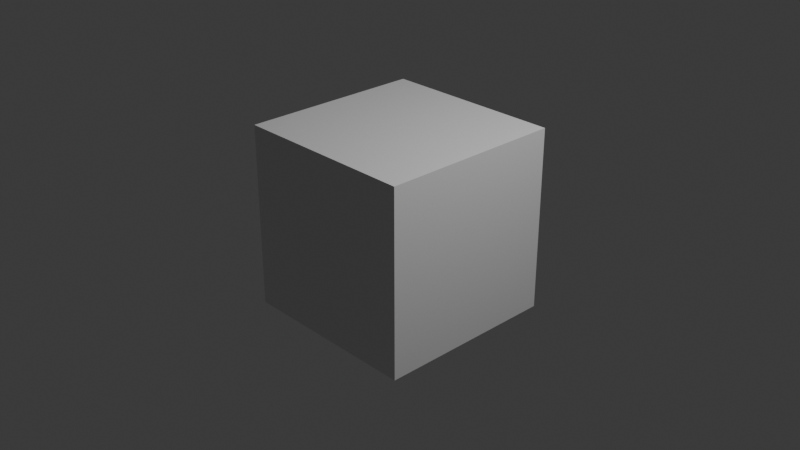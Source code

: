# Source: tessera-dock.blend  (saved by Blender 5.4.3; exported with 4.5.12 LTS)
import bpy
from mathutils import Matrix  # noqa: F401  (used for matrix-valued properties, if any)

bpy.ops.wm.read_factory_settings(use_empty=True)
scene = bpy.context.scene
scene.name = 'Scene'

# ---- collections
col_collection = bpy.data.collections.new('Collection'); scene.collection.children.link(col_collection)

# ---- materials (node trees are filled in below, after node groups)
mat_material = bpy.data.materials.new('Material')
mat_material.alpha_threshold = 0.0
mat_material.use_backface_culling_lightprobe_volume = False
mat_material.roughness = 0.5
mat_material.line_color = (0.0, 0.0, 0.0, 1.0)

# ---- material node trees
mat_material.use_nodes = True; mat_material.node_tree.nodes.clear()
_N = mat_material.node_tree.nodes; _L = mat_material.node_tree.links
n0 = _N.new('ShaderNodeOutputMaterial'); n0.name = 'Material Output'; n0.location = (200, 100)
n1 = _N.new('ShaderNodeBsdfPrincipled'); n1.name = 'Principled BSDF'; n1.location = (-200, 100)
n1.inputs[10].default_value = 0.005
_L.new(n1.outputs[0], n0.inputs[0])
n0.is_active_output = True

# ---- world
world_world = bpy.data.worlds.new('World'); scene.world = world_world
world_world.use_nodes = True; world_world.node_tree.nodes.clear()
_N = world_world.node_tree.nodes; _L = world_world.node_tree.links
n0 = _N.new('ShaderNodeOutputWorld'); n0.name = 'World Output'; n0.location = (200, 100)
n1 = _N.new('ShaderNodeBackground'); n1.name = 'Background'; n1.location = (-200, 100)
n1.inputs[0].default_value = (0.05088, 0.05088, 0.05088, 1.0)
_L.new(n1.outputs[0], n0.inputs[0])
n0.is_active_output = True
world_world.color = (0.05088, 0.05088, 0.05088)
world_world.sun_shadow_jitter_overblur = 0.0

# ---- cameras
cam_camera = bpy.data.cameras.new('Camera')
cam_camera.clip_end = 100.0
cam_camera.ortho_scale = 7.314

# ---- lights
light_light = bpy.data.lights.new('Light', 'POINT')
light_light.energy = 1000.0
light_light.shadow_soft_size = 0.1

# ---- meshes
me_floor = bpy.data.meshes.new('floor')
me_floor.from_pydata([(-0.0944, -0.0226, 0.0), (-0.0944, -0.0226, 0.003), (-0.08055, -0.0215, 0.0), (-0.079, -0.02259, 0.0), (-0.0944, -0.00765, 0.0), (-0.0944, -0.005918, 0.003), (-0.09218, -0.005918, 0.003), (-0.0944, -0.003598, 0.007018), (-0.0874, -0.003598, 0.007018), (-0.0944, -0.001433, 0.005768), (-0.0914, -0.000433, 0.0075), (-0.0914, 0.0003225, 0.008809), (-0.0874, -0.000433, 0.0075), (-0.0874, 0.0003225, 0.008809), (-0.08253, -0.006631, 0.0), (-0.0804, -0.006448, 0.0), (-0.0768, -0.006262, 0.003), (-0.0804, -0.005918, 0.003), (-0.07675, -0.005918, 0.003), (-0.0944, 6.953e-05, 0.01246), (-0.0944, -0.0002135, 0.01288), (-0.0944, 0.0002435, 0.01272), (-0.0944, 0.001617, 0.01105), (-0.0914, 0.002567, 0.0127), (-0.0874, 0.002567, 0.0127), (-0.0944, 0.0004019, 0.01395), (-0.09194, 0.0004019, 0.01395), (-0.0874, 0.0004019, 0.01395), (-0.06483, -0.02258, 0.0), (-0.06483, -0.005918, 0.003), (-0.0944, 0.008557, 1.455e-11), (-0.0944, 0.009093, 0.0), (-0.0944, 0.007224, 0.003), (-0.0914, 0.007361, 0.003), (-0.08463, 0.009093, 0.0), (-0.0944, 0.01083, 0.003), (-0.0914, 0.01083, 0.003), (-0.08994, 0.01083, 0.003), (-0.08935, 0.01525, 0.003), (-0.08528, 0.01401, 0.0), (-0.0804, 0.009093, 0.0), (-0.079, 0.007361, 0.003), (-0.079, 0.01083, 0.003), (-0.0804, 0.01665, 0.0), (-0.075, 0.01083, 0.003), (-0.0944, 0.0174, 0.0), (-0.0944, 0.0174, 0.003), (-0.08907, 0.0174, 0.003), (-0.0804, 0.0174, 0.0), (-0.079, 0.0174, 0.0), (-0.0804, 0.0174, 0.003), (-0.079, 0.0174, 0.003), (-0.06483, 0.007361, 0.003), (-0.0693, 0.01049, 0.0), (-0.06883, 0.01083, 0.003), (-0.06483, 0.01106, 0.0), (-0.06483, 0.01083, 0.003), (-0.06483, 0.0174, 0.0), (-0.06483, 0.0174, 0.003), (-0.0944, 0.0184, 0.04512), (-0.0944, 0.02057, 0.04387), (-0.0914, 0.02057, 0.04387), (-0.0874, 0.0184, 0.04512), (-0.0874, 0.02057, 0.04387), (-0.0944, 0.0684, 0.0), (-0.0944, 0.0684, 0.003), (-0.0804, 0.0684, 0.0), (-0.079, 0.0684, 0.0), (-0.08227, 0.0684, 0.003), (-0.0804, 0.0684, 0.003), (-0.079, 0.0684, 0.003), (-0.0944, 0.0824, 0.0), (-0.0944, 0.0824, 0.003), (-0.0804, 0.06967, 0.0), (-0.07728, 0.06967, 0.0), (-0.079, 0.08126, 0.0), (-0.07884, 0.08125, 0.0), (-0.079, 0.0824, 0.001562), (-0.08059, 0.08095, 0.003), (-0.079, 0.0824, 0.003), (-0.075, 0.0824, 0.003), (-0.06483, 0.0684, 0.0), (-0.06483, 0.06847, 0.0), (-0.06483, 0.0684, 0.003), (-0.06883, 0.0824, 0.003), (-0.06483, 0.0824, 0.003), (-0.0944, 0.03096, 0.03787), (-0.0914, 0.03096, 0.03787), (-0.079, 0.04836, 0.07401), (-0.079, 0.05096, 0.07251), (-0.075, 0.05096, 0.07251), (-0.06483, 0.04836, 0.07401), (-0.06883, 0.05096, 0.07251), (-0.06483, 0.05096, 0.07251), (-0.079, 0.0824, 0.05436), (-0.075, 0.0824, 0.05436), (-0.06883, 0.0824, 0.05436), (-0.06483, 0.0824, 0.05436), (0.06483, -0.0226, 0.0), (0.06523, -0.01966, 0.003), (0.06708, -0.005918, 0.003), (0.079, -0.0226, 0.0), (0.0804, -0.02251, 0.0), (0.08058, -0.02128, 0.003), (0.07776, -0.0134, 0.0), (0.079, -0.01216, 0.0), (0.0944, -0.0226, 0.0), (0.0944, -0.0226, 0.003), (0.079, -0.005918, 0.003), (0.08262, -0.005918, 0.003), (0.0944, -0.00765, 0.0), (0.0944, -0.005918, 0.003), (0.0874, -0.003598, 0.007018), (0.0944, -0.003598, 0.007018), (0.0874, -0.000433, 0.0075), (0.0874, 0.0003523, 0.00886), (0.0944, -0.001809, 0.005985), (0.0914, -0.000433, 0.0075), (0.0914, 0.0003225, 0.008809), (0.0944, -0.002598, 0.00875), (0.0944, -0.0005823, 0.007241), (0.0944, -0.0009743, 0.007813), (0.0944, -0.000433, 0.0075), (0.0874, 0.002567, 0.0127), (0.0944, -0.001745, 0.01023), (0.0944, -0.0007605, 0.01193), (0.09316, -0.0004779, 0.01242), (0.0914, 0.002567, 0.0127), (0.0874, 0.0004019, 0.01395), (0.09194, 0.0004019, 0.01395), (0.0944, 0.0004019, 0.01395), (0.06483, 0.007361, 0.003), (0.06483, 0.01083, 0.003), (0.06883, 0.01083, 0.003), (0.06483, 0.0174, 0.0), (0.06483, 0.0174, 0.003), (0.079, 0.007361, 0.003), (0.075, 0.01083, 0.003), (0.079, 0.01083, 0.003), (0.08465, 0.009248, 0.003), (0.0944, 0.005914, 0.003), (0.0944, 0.008557, 0.0), (0.0944, 0.009093, 0.0), (0.0914, 0.007361, 0.003), (0.08486, 0.01083, 0.003), (0.08521, 0.01348, 0.003), (0.08985, 0.01155, 0.0), (0.0914, 0.01083, 0.003), (0.0944, 0.01083, 0.003), (0.079, 0.0174, 0.0), (0.0804, 0.0174, 0.0), (0.079, 0.0174, 0.003), (0.0804, 0.0174, 0.003), (0.08573, 0.0174, 0.003), (0.0944, 0.0174, 0.0), (0.0944, 0.0174, 0.003), (0.0874, 0.0184, 0.04512), (0.0874, 0.02057, 0.04387), (0.0914, 0.0184, 0.04512), (0.0944, 0.0184, 0.04512), (0.0914, 0.02057, 0.04387), (0.0944, 0.02057, 0.04387), (0.06483, 0.0684, 0.0), (0.06483, 0.0684, 0.003), (0.06661, 0.06924, 0.0), (0.06483, 0.0824, 0.0), (0.06883, 0.0824, 0.003), (0.06483, 0.0824, 0.002755), (0.06483, 0.0824, 0.003), (0.079, 0.0684, 0.0), (0.0804, 0.0684, 0.0), (0.079, 0.0684, 0.003), (0.0804, 0.0684, 0.003), (0.0944, 0.0684, 0.0), (0.09253, 0.0684, 0.003), (0.0944, 0.0684, 0.003), (0.0804, 0.06944, 0.0), (0.079, 0.07397, 0.0), (0.075, 0.0824, 0.003), (0.079, 0.0824, 0.003), (-0.0944, -0.0001542, 0.01298), (0.09274, 0.06992, 0.003), (0.0944, 0.0824, 0.0), (0.0944, 0.0824, 0.003), (0.0914, 0.03096, 0.03787), (0.0944, 0.03096, 0.03787), (0.06483, 0.04836, 0.07401), (0.06483, 0.05096, 0.07251), (0.06883, 0.05096, 0.07251), (0.079, 0.04836, 0.07401), (0.075, 0.05096, 0.07251), (0.079, 0.05096, 0.07251), (0.06483, 0.0824, 0.05436), (0.06883, 0.0824, 0.05436), (0.075, 0.0824, 0.05436), (0.079, 0.0824, 0.05436)], [], [(5, 9, 30), (111, 141, 116), (108, 109, 112), (52, 114, 131), (7, 19, 22), (24, 123, 115), (120, 122, 121), (8, 17, 18), (27, 112, 128), (6, 17, 8), (24, 128, 123), (54, 90, 92), (56, 91, 52), (52, 88, 41), (92, 90, 88), (42, 88, 89), (137, 188, 190), (138, 189, 136), (136, 186, 131), (190, 188, 186), (132, 186, 187), (36, 86, 87), (87, 61, 23), (25, 26, 59), (178, 133, 137), (86, 61, 87), (25, 59, 60), (148, 184, 185), (185, 161, 130), (129, 159, 158), (184, 161, 185), (147, 143, 127), (12, 11, 13), (24, 61, 63), (44, 84, 80), (62, 24, 63), (8, 27, 26), (62, 63, 61), (7, 6, 8), (123, 156, 157), (114, 118, 117), (127, 157, 160), (126, 129, 128), (158, 161, 160), (44, 95, 90), (94, 90, 95), (70, 51, 89), (95, 79, 94), (83, 97, 93), (92, 97, 96), (84, 92, 96), (97, 84, 96), (133, 193, 188), (192, 188, 193), (163, 135, 187), (193, 168, 192), (171, 195, 191), (190, 195, 194), (178, 190, 194), (195, 178, 194), (1, 4, 0), (35, 46, 45), (48, 51, 49), (57, 135, 134), (149, 152, 150), (107, 110, 111), (154, 155, 148), (0, 107, 1), (38, 37, 42), (1, 6, 5), (103, 99, 1), (56, 131, 132), (7, 5, 6), (116, 120, 121), (141, 110, 146), (28, 55, 98), (173, 183, 175), (69, 67, 70), (83, 162, 163), (172, 169, 170), (79, 72, 78), (85, 163, 168), (181, 179, 172), (75, 71, 165), (177, 165, 182), (65, 71, 64), (167, 179, 165), (48, 69, 50), (1, 17, 6), (46, 36, 37), (50, 69, 68), (31, 45, 39), (45, 65, 64), (155, 173, 175), (103, 111, 109), (147, 148, 155), (153, 155, 174), (170, 176, 173), (152, 170, 150), (58, 81, 83), (16, 29, 18), (111, 110, 141), (121, 113, 116), (53, 3, 49), (51, 67, 49), (77, 80, 84), (151, 169, 171), (108, 100, 99), (113, 111, 116), (134, 162, 149), (135, 162, 134), (167, 166, 178), (119, 113, 121), (145, 138, 144), (126, 130, 129), (5, 7, 9), (25, 180, 26), (30, 4, 5), (111, 113, 112), (112, 8, 29), (8, 18, 29), (109, 111, 112), (29, 100, 112), (100, 108, 112), (41, 33, 12), (33, 10, 12), (12, 114, 52), (114, 117, 143), (114, 143, 136), (12, 52, 41), (114, 136, 131), (9, 7, 22), (7, 20, 19), (19, 21, 22), (115, 114, 13), (114, 12, 13), (13, 11, 23), (127, 118, 115), (123, 127, 115), (115, 13, 24), (13, 23, 24), (27, 8, 112), (24, 27, 128), (54, 44, 90), (56, 93, 91), (52, 91, 88), (90, 89, 88), (88, 91, 92), (91, 93, 92), (42, 41, 88), (137, 133, 188), (138, 191, 189), (136, 189, 186), (188, 187, 186), (186, 189, 190), (189, 191, 190), (132, 131, 186), (36, 35, 86), (23, 11, 33), (11, 10, 33), (33, 36, 23), (36, 87, 23), (178, 166, 133), (86, 60, 61), (32, 31, 30), (30, 9, 32), (9, 22, 32), (21, 19, 20), (21, 20, 180), (35, 32, 22), (21, 180, 25), (35, 22, 25), (22, 21, 25), (60, 86, 25), (86, 35, 25), (148, 147, 184), (159, 130, 161), (130, 125, 122), (140, 130, 122), (125, 124, 122), (124, 119, 121), (121, 122, 124), (120, 116, 140), (116, 141, 140), (122, 120, 140), (141, 142, 140), (140, 148, 130), (148, 185, 130), (129, 130, 159), (184, 160, 161), (143, 117, 118), (127, 160, 184), (143, 118, 127), (184, 147, 127), (12, 10, 11), (24, 23, 61), (44, 54, 84), (62, 27, 24), (26, 180, 20), (20, 7, 26), (7, 8, 26), (27, 62, 26), (62, 59, 26), (60, 59, 61), (59, 62, 61), (123, 128, 156), (114, 115, 118), (127, 123, 157), (128, 112, 126), (112, 113, 119), (112, 119, 124), (158, 156, 128), (129, 158, 128), (112, 124, 126), (124, 125, 126), (160, 157, 156), (158, 159, 161), (160, 156, 158), (44, 80, 95), (94, 89, 90), (94, 79, 70), (51, 42, 89), (94, 70, 89), (95, 80, 79), (93, 56, 58), (83, 85, 97), (93, 58, 83), (92, 93, 97), (84, 54, 92), (97, 85, 84), (133, 166, 193), (192, 187, 188), (135, 132, 187), (187, 192, 163), (192, 168, 163), (193, 166, 168), (191, 138, 151), (171, 179, 195), (191, 151, 171), (190, 191, 195), (178, 137, 190), (195, 179, 178), (1, 5, 4), (45, 31, 35), (31, 32, 35), (48, 50, 51), (57, 58, 135), (149, 151, 152), (107, 106, 110), (148, 140, 142), (142, 154, 148), (0, 106, 107), (38, 47, 46), (37, 36, 33), (38, 46, 37), (51, 50, 42), (50, 38, 42), (33, 41, 37), (41, 42, 37), (103, 109, 108), (99, 100, 29), (103, 108, 99), (107, 111, 103), (18, 17, 16), (17, 1, 16), (99, 29, 1), (29, 16, 1), (1, 107, 103), (135, 58, 56), (56, 52, 131), (132, 135, 56), (110, 106, 146), (146, 142, 141), (2, 14, 15), (40, 34, 39), (40, 39, 43), (43, 48, 49), (43, 49, 40), (49, 3, 15), (40, 49, 15), (28, 53, 55), (2, 15, 3), (149, 150, 105), (150, 102, 105), (101, 104, 102), (104, 105, 102), (0, 2, 3), (0, 3, 98), (3, 28, 98), (57, 134, 55), (134, 98, 55), (101, 102, 106), (98, 101, 0), (101, 106, 0), (173, 182, 183), (69, 66, 67), (83, 81, 162), (172, 171, 169), (78, 69, 70), (72, 65, 68), (78, 70, 79), (72, 68, 78), (85, 83, 163), (172, 174, 181), (181, 175, 183), (183, 179, 181), (179, 171, 172), (162, 81, 82), (82, 74, 76), (75, 67, 73), (67, 66, 73), (162, 82, 165), (82, 76, 165), (75, 73, 71), (165, 76, 75), (182, 173, 177), (173, 176, 177), (176, 170, 169), (177, 164, 165), (176, 169, 177), (65, 72, 71), (71, 72, 77), (72, 79, 77), (77, 85, 165), (85, 168, 167), (183, 182, 179), (182, 165, 179), (165, 71, 77), (85, 167, 165), (48, 66, 69), (46, 35, 36), (68, 65, 47), (65, 46, 47), (47, 38, 50), (69, 78, 68), (47, 50, 68), (34, 40, 14), (40, 15, 14), (14, 2, 4), (2, 0, 4), (48, 43, 39), (34, 14, 30), (66, 48, 45), (48, 39, 45), (39, 34, 31), (14, 4, 30), (73, 66, 64), (64, 71, 73), (45, 64, 66), (34, 30, 31), (45, 46, 65), (155, 154, 173), (155, 144, 147), (144, 139, 147), (139, 143, 147), (172, 152, 153), (153, 145, 155), (155, 175, 174), (175, 181, 174), (174, 172, 153), (154, 142, 146), (146, 106, 102), (146, 102, 150), (173, 154, 170), (154, 146, 150), (170, 154, 150), (152, 172, 170), (58, 57, 81), (74, 82, 81), (57, 55, 53), (74, 81, 67), (81, 57, 67), (75, 76, 74), (67, 75, 74), (57, 53, 49), (53, 28, 3), (49, 67, 57), (51, 70, 67), (77, 79, 80), (84, 85, 77), (151, 149, 169), (164, 177, 169), (149, 105, 134), (105, 104, 134), (164, 169, 162), (169, 149, 162), (162, 165, 164), (101, 98, 104), (98, 134, 104), (135, 163, 162), (167, 168, 166), (178, 179, 167), (144, 155, 145), (145, 153, 152), (152, 151, 138), (138, 136, 139), (136, 143, 139), (145, 152, 138), (138, 139, 144), (126, 125, 130)])
me_floor.materials.append(None)
me_floor.update()
me_cube = bpy.data.meshes.new('Cube')
me_cube.from_pydata([(1.0, 1.0, 1.0), (1.0, 1.0, -1.0), (1.0, -1.0, 1.0), (1.0, -1.0, -1.0), (-1.0, 1.0, 1.0), (-1.0, 1.0, -1.0), (-1.0, -1.0, 1.0), (-1.0, -1.0, -1.0)], [], [(0, 4, 6, 2), (3, 2, 6, 7), (7, 6, 4, 5), (5, 1, 3, 7), (1, 0, 2, 3), (5, 4, 0, 1)])
_uv = me_cube.uv_layers.new(name='UVMap')
_uv.uv.foreach_set('vector', [0.625, 0.5, 0.875, 0.5, 0.875, 0.75, 0.625, 0.75, 0.375, 0.75, 0.625, 0.75, 0.625, 1.0, 0.375, 1.0, 0.375, 0.0, 0.625, 0.0, 0.625, 0.25, 0.375, 0.25, 0.125, 0.5, 0.375, 0.5, 0.375, 0.75, 0.125, 0.75, 0.375, 0.5, 0.625, 0.5, 0.625, 0.75, 0.375, 0.75, 0.375, 0.25, 0.625, 0.25, 0.625, 0.5, 0.375, 0.5])
me_cube.materials.append(mat_material)
me_cube.update()

# ---- objects
ob_tesseradock = bpy.data.objects.new('TesseraDock', me_floor)
ob_cube = bpy.data.objects.new('Cube', me_cube)
ob_light = bpy.data.objects.new('Light', light_light)
ob_camera = bpy.data.objects.new('Camera', cam_camera)

# ---- transforms, parenting, visibility, modifiers, constraints
ob_tesseradock.location = (0.0, 0.0, 0.0)
ob_cube.location = (0.0, 0.0, 0.0)
ob_cube.lock_rotations_4d = False
ob_cube.empty_display_type = 'ARROWS'
ob_cube.lineart.crease_threshold = 0.0
ob_light.location = (4.076, 1.005, 5.904)
ob_light.rotation_euler = (0.6503, 0.05522, 1.866)
ob_light.lock_rotations_4d = False
ob_light.empty_display_type = 'ARROWS'
ob_light.color = (0.0, 0.0, 0.0, 0.0)
ob_light.lineart.crease_threshold = 0.0
ob_camera.location = (7.359, -6.926, 4.958)
ob_camera.rotation_euler = (1.109, 0.0, 0.8149)
ob_camera.lock_rotations_4d = False
ob_camera.empty_display_type = 'ARROWS'
ob_camera.color = (0.0, 0.0, 0.0, 0.0)
ob_camera.display_type = 'WIRE'
ob_camera.lineart.crease_threshold = 0.0

# ---- collection membership
scene.collection.objects.link(ob_tesseradock)
col_collection.objects.link(ob_cube)
col_collection.objects.link(ob_light)
col_collection.objects.link(ob_camera)

# ---- scene / render settings (as saved in the file)
scene.camera = ob_camera
scene.frame_start = 1; scene.frame_end = 250; scene.frame_set(1)
scene.render.engine = 'BLENDER_EEVEE_NEXT'
scene.render.bake_bias = 0.0
scene.render.bake_samples = 0
scene.render.compositor_device = 'GPU'
scene.eevee.use_volume_custom_range = False
scene.eevee.fast_gi_thickness_near = 0.1
scene.eevee.fast_gi_thickness_far = 0.0
scene.eevee.ray_tracing_options.screen_trace_thickness = 0.1
bpy.context.view_layer.update()
